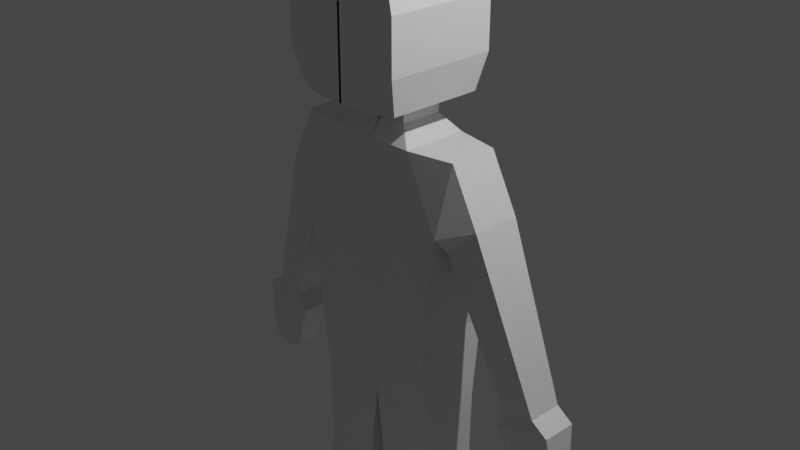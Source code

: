 # Source: Impassable_Obstacle_-_Maniquen_1.blend  (saved by Blender 2.83.19; exported with 4.5.12 LTS)
import bpy
from mathutils import Matrix  # noqa: F401  (used for matrix-valued properties, if any)

bpy.ops.wm.read_factory_settings(use_empty=True)
scene = bpy.context.scene
scene.name = 'Scene'

# ---- collections
col_collection = bpy.data.collections.new('Collection'); scene.collection.children.link(col_collection)

# ---- materials (node trees are filled in below, after node groups)
mat_material = bpy.data.materials.new('Material')
mat_material.alpha_threshold = 0.0
mat_material.use_transparent_shadow = False
mat_material.line_color = (0.0, 0.0, 0.0, 1.0)

# ---- material node trees
mat_material.use_nodes = True; mat_material.node_tree.nodes.clear()
_N = mat_material.node_tree.nodes; _L = mat_material.node_tree.links
n0 = _N.new('ShaderNodeOutputMaterial'); n0.name = 'Material Output'; n0.location = (300, 300)
n1 = _N.new('ShaderNodeBsdfPrincipled'); n1.name = 'Principled BSDF'; n1.location = (10, 300)
n1.distribution = 'GGX'
n1.subsurface_method = 'BURLEY'
n1.inputs[2].default_value = 0.4
n1.inputs[3].default_value = 1.45
n1.inputs[27].default_value = (0.0, 0.0, 0.0, 1.0)
n1.inputs[28].default_value = 1.0
_L.new(n1.outputs[0], n0.inputs[0])
n0.is_active_output = True

# ---- world
world_world = bpy.data.worlds.new('World'); scene.world = world_world
world_world.use_nodes = True; world_world.node_tree.nodes.clear()
_N = world_world.node_tree.nodes; _L = world_world.node_tree.links
n0 = _N.new('ShaderNodeOutputWorld'); n0.name = 'World Output'; n0.location = (300, 300)
n1 = _N.new('ShaderNodeBackground'); n1.name = 'Background'; n1.location = (10, 300)
n1.inputs[0].default_value = (0.05088, 0.05088, 0.05088, 1.0)
_L.new(n1.outputs[0], n0.inputs[0])
n0.is_active_output = True
world_world.color = (0.05088, 0.05088, 0.05088)
world_world.use_sun_shadow = False
world_world.sun_shadow_jitter_overblur = 0.0

# ---- cameras
cam_camera = bpy.data.cameras.new('Camera')
cam_camera.clip_end = 100.0
cam_camera.ortho_scale = 7.314

# ---- lights
light_light = bpy.data.lights.new('Light', 'POINT')
light_light.transmission_factor = 0.0
light_light.energy = 1000.0
light_light.shadow_soft_size = 0.1
light_light.shadow_maximum_resolution = 0.006
light_light.use_absolute_resolution = True

# ---- meshes
me_cube = bpy.data.meshes.new('Cube')
me_cube.from_pydata([(-1.0, 0.2576, 1.0), (-0.7808, 0.4175, -1.0), (-1.0, -0.2779, 1.0), (-0.7808, -0.4175, -1.0), (-0.7808, 0.3236, -1.904), (-0.7808, -0.3236, -1.904), (0.0, 0.4175, -1.0), (0.0, -0.3753, 1.0), (0.0, -0.4175, -1.0), (0.0, 0.355, 1.0), (0.0, 0.3236, -1.904), (0.0, -0.3236, -1.904), (-0.7698, 0.3236, -3.904), (-0.7698, -0.3236, -3.904), (-0.2143, 0.3236, -3.904), (-0.2143, -0.3236, -3.904), (-0.7629, 0.2825, -4.357), (-0.7629, -0.4175, -4.357), (-0.2406, 0.2825, -4.357), (-0.2406, -0.4175, -4.357), (-0.8824, -0.9479, -3.904), (-0.1016, -0.9479, -3.904), (-0.7629, -0.9479, -4.357), (-0.2406, -0.9479, -4.357), (-0.3904, 0.4175, -1.0), (-0.5, -0.3753, 1.0), (-0.3904, 0.3236, -1.904), (-0.3904, -0.4175, -1.0), (-0.5, 0.355, 1.0), (-0.3904, -0.3236, -1.904), (-0.492, 0.3236, -3.904), (-0.492, -0.3236, -3.904), (-0.492, 0.2825, -4.357), (-0.492, -0.4175, -4.357), (-0.492, -1.219, -3.904), (-0.492, -1.219, -4.357), (-0.9168, -0.4175, 0.2406), (-0.9168, 0.4175, 0.2406), (0.0, 0.4175, 0.2406), (0.0, -0.4175, 0.2406), (-0.4584, 0.4175, 0.2406), (-0.4584, -0.4175, 0.2406), (-0.9562, -0.2676, 0.05375), (-1.303, -0.2676, 0.3991), (-1.303, 0.2676, 0.3991), (-0.9562, 0.2676, 0.05375), (-1.584, -0.08595, -1.521), (-1.935, -0.08595, -1.427), (-1.935, 0.2958, -1.427), (-1.584, 0.2958, -1.521), (-1.504, -0.08483, -1.703), (-2.122, -0.08703, -1.548), (-2.124, 0.2947, -1.553), (-1.507, 0.2969, -1.708), (-1.718, -0.021, -2.264), (-2.198, -0.02236, -2.143), (-2.2, 0.2133, -2.147), (-1.719, 0.2146, -2.268), (-1.903, -0.02287, -2.386), (-2.095, -0.02423, -2.339), (-2.094, 0.2114, -2.343), (-1.902, 0.2128, -2.39), (-0.77, -0.3236, -2.571), (-0.7998, -0.3236, -3.238), (-0.1124, -0.3236, -3.238), (-0.08257, -0.3236, -2.571), (-0.77, 0.3236, -2.571), (-0.7998, 0.3236, -3.238), (-0.08257, 0.3236, -2.571), (-0.1124, 0.3236, -3.238), (-0.4243, 0.3236, -2.571), (-0.4581, 0.3236, -3.238), (-0.4243, -0.3236, -2.571), (-0.4581, -0.3236, -3.238), (-0.3171, 0.2224, 1.18), (0.01433, 0.2224, 1.18), (0.01433, -0.2427, 1.18), (-0.3171, -0.2427, 1.18), (0.01433, 0.2224, 1.814), (0.01433, -0.2427, 1.814), (0.01433, -0.2427, 1.426), (-0.3171, -0.2427, 1.426), (-0.3171, 0.2224, 1.426), (0.01433, 0.2224, 1.426), (-0.3171, 0.4872, 1.814), (0.01433, 0.4872, 1.814), (0.01433, -0.739, 1.814), (-0.3171, -0.739, 1.814), (0.01433, -0.739, 1.426), (-0.3171, 0.4872, 1.426), (-0.3171, -0.739, 1.426), (0.01433, 0.4872, 1.426), (-0.6939, 0.2224, 1.814), (-0.6939, -0.2427, 1.814), (-0.6143, 0.1783, 1.426), (-0.6143, -0.2162, 1.426), (-0.6143, 0.4029, 1.426), (-0.6939, 0.4872, 1.814), (-0.6939, -0.739, 1.814), (-0.6143, -0.6371, 1.426), (0.01433, 0.2224, 2.378), (0.01433, -0.2427, 2.378), (-0.6939, -0.2427, 2.378), (-0.6939, 0.2224, 2.378), (-0.3171, 0.4872, 2.378), (0.01433, 0.4872, 2.378), (0.01433, -0.739, 2.378), (-0.3171, -0.739, 2.378), (-0.6939, 0.4872, 2.378), (-0.6939, -0.739, 2.378), (-0.2202, 0.1806, 2.807), (0.01819, 0.1806, 2.807), (0.01819, -0.2176, 2.807), (-0.2202, -0.2176, 2.807), (-0.4912, -0.2176, 2.807), (-0.4912, 0.1806, 2.807), (-0.2202, 0.4073, 2.807), (0.01819, 0.4073, 2.807), (0.01819, -0.6424, 2.807), (-0.2202, -0.6424, 2.807), (-0.4912, 0.4073, 2.807), (-0.4912, -0.6424, 2.807)], [], [(0, 25, 28), (25, 36, 41), (36, 45, 37), (3, 29, 27), (1, 5, 3), (63, 31, 73), (40, 9, 38), (6, 26, 24), (67, 13, 63), (71, 14, 30), (64, 14, 69), (31, 20, 34), (18, 33, 32), (13, 16, 17), (15, 18, 14), (30, 18, 32), (17, 20, 13), (34, 22, 35), (33, 23, 35), (19, 21, 23), (33, 22, 17), (34, 23, 21), (30, 16, 12), (32, 17, 16), (31, 21, 15), (67, 30, 12), (24, 4, 1), (37, 28, 40), (73, 15, 64), (27, 11, 8), (7, 41, 39), (9, 74, 75), (39, 27, 8), (1, 40, 24), (24, 38, 6), (36, 1, 3), (41, 3, 27), (45, 48, 44), (36, 43, 42), (37, 44, 0), (0, 43, 2), (49, 50, 53), (42, 47, 46), (45, 46, 49), (44, 47, 43), (52, 57, 56), (48, 51, 47), (48, 53, 52), (47, 50, 46), (55, 58, 54), (50, 55, 54), (53, 54, 57), (52, 55, 51), (58, 60, 61), (57, 58, 61), (56, 59, 55), (56, 61, 60), (29, 65, 11), (72, 64, 65), (4, 70, 66), (66, 71, 67), (11, 68, 10), (65, 69, 68), (26, 68, 70), (70, 69, 71), (4, 62, 5), (66, 63, 62), (5, 72, 29), (62, 73, 72), (89, 97, 84), (7, 77, 25), (25, 74, 28), (9, 76, 7), (82, 91, 83), (83, 79, 80), (75, 80, 76), (77, 82, 74), (74, 83, 75), (76, 81, 77), (88, 87, 90), (89, 85, 91), (80, 90, 81), (79, 88, 80), (78, 85, 105, 100), (83, 85, 78), (93, 98, 109, 102), (87, 86, 106, 107), (92, 96, 94), (95, 92, 94), (95, 98, 93), (90, 95, 81), (84, 97, 108, 104), (82, 96, 89), (81, 94, 82), (87, 99, 90), (0, 2, 25), (25, 2, 36), (36, 42, 45), (3, 5, 29), (1, 4, 5), (63, 13, 31), (40, 28, 9), (6, 10, 26), (67, 12, 13), (71, 69, 14), (64, 15, 14), (31, 13, 20), (18, 19, 33), (13, 12, 16), (15, 19, 18), (30, 14, 18), (17, 22, 20), (34, 20, 22), (33, 19, 23), (19, 15, 21), (33, 35, 22), (34, 35, 23), (30, 32, 16), (32, 33, 17), (31, 34, 21), (67, 71, 30), (24, 26, 4), (37, 0, 28), (73, 31, 15), (27, 29, 11), (7, 25, 41), (9, 28, 74), (39, 41, 27), (1, 37, 40), (24, 40, 38), (36, 37, 1), (41, 36, 3), (45, 49, 48), (36, 2, 43), (37, 45, 44), (0, 44, 43), (49, 46, 50), (42, 43, 47), (45, 42, 46), (44, 48, 47), (52, 53, 57), (48, 52, 51), (48, 49, 53), (47, 51, 50), (55, 59, 58), (50, 51, 55), (53, 50, 54), (52, 56, 55), (58, 59, 60), (57, 54, 58), (56, 60, 59), (56, 57, 61), (29, 72, 65), (72, 73, 64), (4, 26, 70), (66, 70, 71), (11, 65, 68), (65, 64, 69), (26, 10, 68), (70, 68, 69), (4, 66, 62), (66, 67, 63), (5, 62, 72), (62, 63, 73), (89, 96, 97), (7, 76, 77), (25, 77, 74), (9, 75, 76), (85, 84, 104, 105), (82, 89, 91), (86, 79, 101, 106), (83, 78, 79), (75, 83, 80), (77, 81, 82), (74, 82, 83), (76, 80, 81), (88, 86, 87), (89, 84, 85), (80, 88, 90), (79, 86, 88), (97, 92, 103, 108), (83, 91, 85), (92, 93, 102, 103), (98, 87, 107, 109), (92, 97, 96), (95, 93, 92), (95, 99, 98), (90, 99, 95), (79, 78, 100, 101), (82, 94, 96), (81, 95, 94), (87, 98, 99), (109, 107, 119, 121), (101, 100, 111, 112), (100, 105, 117, 111), (102, 109, 121, 114), (107, 106, 118, 119), (108, 103, 115, 120), (105, 104, 116, 117), (104, 108, 120, 116), (106, 101, 112, 118), (103, 102, 114, 115), (110, 112, 111), (113, 121, 119), (113, 118, 112), (111, 116, 110), (110, 114, 113), (116, 115, 110), (110, 113, 112), (113, 114, 121), (113, 119, 118), (111, 117, 116), (110, 115, 114), (116, 120, 115)])
_uv = me_cube.uv_layers.new(name='UVMap')
_uv.uv.foreach_set('vector', [0.875, 0.5, 0.8125, 0.75, 0.8125, 0.5, 0.625, 0.9375, 0.5301, 1.0, 0.5301, 0.9375, 0.5301, 0.0, 0.5301, 0.25, 0.5301, 0.25, 0.375, 1.0, 0.375, 0.9375, 0.375, 0.9375, 0.375, 0.25, 0.375, 0.0, 0.375, 0.0, 0.375, 1.0, 0.375, 0.9375, 0.375, 0.9375, 0.5301, 0.3125, 0.625, 0.375, 0.5301, 0.375, 0.375, 0.375, 0.375, 0.3125, 0.375, 0.3125, 0.375, 0.25, 0.375, 0.0, 0.375, 0.0, 0.375, 0.3125, 0.375, 0.375, 0.375, 0.3125, 0.25, 0.75, 0.25, 0.5, 0.25, 0.5, 0.375, 0.9375, 0.375, 1.0, 0.375, 0.9375, 0.25, 0.5, 0.1875, 0.75, 0.1875, 0.5, 0.375, 0.0, 0.375, 0.25, 0.375, 0.0, 0.25, 0.75, 0.25, 0.5, 0.25, 0.5, 0.375, 0.3125, 0.375, 0.375, 0.375, 0.3125, 0.375, 0.0, 0.375, 0.0, 0.375, 0.0, 0.375, 0.9375, 0.375, 1.0, 0.375, 0.9375, 0.1875, 0.75, 0.25, 0.75, 0.1875, 0.75, 0.25, 0.75, 0.25, 0.75, 0.25, 0.75, 0.1875, 0.75, 0.125, 0.75, 0.125, 0.75, 0.375, 0.9375, 0.375, 0.875, 0.375, 0.875, 0.375, 0.3125, 0.375, 0.25, 0.375, 0.25, 0.1875, 0.5, 0.125, 0.75, 0.125, 0.5, 0.375, 0.9375, 0.375, 0.875, 0.375, 0.875, 0.375, 0.25, 0.375, 0.3125, 0.375, 0.25, 0.375, 0.3125, 0.375, 0.25, 0.375, 0.25, 0.5301, 0.25, 0.625, 0.3125, 0.5301, 0.3125, 0.375, 0.9375, 0.375, 0.875, 0.375, 0.875, 0.375, 0.9375, 0.375, 0.875, 0.375, 0.875, 0.625, 0.875, 0.5301, 0.9375, 0.5301, 0.875, 0.625, 0.375, 0.625, 0.3125, 0.625, 0.375, 0.5301, 0.875, 0.375, 0.9375, 0.375, 0.875, 0.375, 0.25, 0.5301, 0.3125, 0.375, 0.3125, 0.375, 0.3125, 0.5301, 0.375, 0.375, 0.375, 0.5301, 0.0, 0.375, 0.25, 0.375, 0.0, 0.5301, 0.9375, 0.375, 1.0, 0.375, 0.9375, 0.5301, 0.25, 0.625, 0.25, 0.625, 0.25, 0.5301, 1.0, 0.625, 1.0, 0.5301, 1.0, 0.5301, 0.25, 0.625, 0.25, 0.625, 0.25, 0.875, 0.5, 0.875, 0.75, 0.875, 0.75, 0.5301, 0.25, 0.5301, 0.0, 0.5301, 0.25, 0.5301, 1.0, 0.625, 1.0, 0.5301, 1.0, 0.5301, 0.25, 0.5301, 0.0, 0.5301, 0.25, 0.875, 0.5, 0.875, 0.75, 0.875, 0.75, 0.625, 0.25, 0.5301, 0.25, 0.625, 0.25, 0.875, 0.5, 0.875, 0.75, 0.875, 0.75, 0.625, 0.25, 0.5301, 0.25, 0.625, 0.25, 0.625, 1.0, 0.5301, 1.0, 0.5301, 1.0, 0.625, 1.0, 0.5301, 1.0, 0.5301, 1.0, 0.5301, 1.0, 0.625, 1.0, 0.5301, 1.0, 0.5301, 0.25, 0.5301, 0.0, 0.5301, 0.25, 0.875, 0.5, 0.875, 0.75, 0.875, 0.75, 0.5301, 0.0, 0.625, 0.25, 0.5301, 0.25, 0.5301, 0.25, 0.5301, 0.0, 0.5301, 0.25, 0.875, 0.5, 0.875, 0.75, 0.875, 0.75, 0.625, 0.25, 0.5301, 0.25, 0.625, 0.25, 0.375, 0.9375, 0.375, 0.875, 0.375, 0.875, 0.375, 0.9375, 0.375, 0.875, 0.375, 0.875, 0.375, 0.25, 0.375, 0.3125, 0.375, 0.25, 0.375, 0.25, 0.375, 0.3125, 0.375, 0.25, 0.25, 0.75, 0.25, 0.5, 0.25, 0.5, 0.25, 0.75, 0.25, 0.5, 0.25, 0.5, 0.375, 0.3125, 0.375, 0.375, 0.375, 0.3125, 0.375, 0.3125, 0.375, 0.375, 0.375, 0.3125, 0.375, 0.25, 0.375, 0.0, 0.375, 0.0, 0.375, 0.25, 0.375, 0.0, 0.375, 0.0, 0.375, 1.0, 0.375, 0.9375, 0.375, 0.9375, 0.375, 1.0, 0.375, 0.9375, 0.375, 0.9375, 0.625, 0.3125, 0.625, 0.3125, 0.625, 0.3125, 0.625, 0.875, 0.625, 0.9375, 0.625, 0.9375, 0.8125, 0.75, 0.8125, 0.5, 0.8125, 0.5, 0.0, 0.0, 0.0, 0.0, 0.0, 0.0, 0.625, 0.3125, 0.625, 0.375, 0.625, 0.375, 0.0, 0.0, 0.0, 0.0, 0.0, 0.0, 0.0, 0.0, 0.0, 0.0, 0.0, 0.0, 0.8125, 0.75, 0.8125, 0.5, 0.8125, 0.5, 0.625, 0.3125, 0.625, 0.375, 0.625, 0.375, 0.625, 0.875, 0.625, 0.9375, 0.625, 0.9375, 0.625, 0.875, 0.625, 0.9375, 0.625, 0.9375, 0.625, 0.3125, 0.625, 0.375, 0.625, 0.375, 0.625, 0.875, 0.625, 0.9375, 0.625, 0.9375, 0.0, 0.0, 0.0, 0.0, 0.0, 0.0, 0.0, 0.0, 0.0, 0.0, 0.0, 0.0, 0.0, 0.0, 0.0, 0.0, 0.0, 0.0, 0.0, 0.0, 0.8125, 0.75, 0.8125, 0.75, 0.8125, 0.75, 0.8125, 0.75, 0.625, 0.9375, 0.625, 0.875, 0.625, 0.875, 0.625, 0.9375, 0.8125, 0.5, 0.8125, 0.5, 0.8125, 0.5, 0.8125, 0.75, 0.8125, 0.5, 0.8125, 0.5, 0.8125, 0.75, 0.8125, 0.75, 0.8125, 0.75, 0.625, 0.9375, 0.625, 0.9375, 0.625, 0.9375, 0.625, 0.3125, 0.625, 0.3125, 0.625, 0.3125, 0.625, 0.3125, 0.625, 0.3125, 0.625, 0.3125, 0.625, 0.3125, 0.8125, 0.75, 0.8125, 0.5, 0.8125, 0.5, 0.625, 0.9375, 0.625, 0.9375, 0.625, 0.9375, 0.875, 0.5, 0.875, 0.75, 0.8125, 0.75, 0.625, 0.9375, 0.625, 1.0, 0.5301, 1.0, 0.5301, 0.0, 0.5301, 0.0, 0.5301, 0.25, 0.375, 1.0, 0.375, 1.0, 0.375, 0.9375, 0.375, 0.25, 0.375, 0.25, 0.375, 0.0, 0.375, 1.0, 0.375, 1.0, 0.375, 0.9375, 0.5301, 0.3125, 0.625, 0.3125, 0.625, 0.375, 0.375, 0.375, 0.375, 0.375, 0.375, 0.3125, 0.375, 0.25, 0.375, 0.25, 0.375, 0.0, 0.375, 0.3125, 0.375, 0.375, 0.375, 0.375, 0.25, 0.75, 0.25, 0.75, 0.25, 0.5, 0.375, 0.9375, 0.375, 1.0, 0.375, 1.0, 0.25, 0.5, 0.25, 0.75, 0.1875, 0.75, 0.375, 0.0, 0.375, 0.25, 0.375, 0.25, 0.25, 0.75, 0.25, 0.75, 0.25, 0.5, 0.375, 0.3125, 0.375, 0.375, 0.375, 0.375, 0.375, 0.0, 0.375, 0.0, 0.375, 0.0, 0.375, 0.9375, 0.375, 1.0, 0.375, 1.0, 0.1875, 0.75, 0.25, 0.75, 0.25, 0.75, 0.25, 0.75, 0.25, 0.75, 0.25, 0.75, 0.1875, 0.75, 0.1875, 0.75, 0.125, 0.75, 0.375, 0.9375, 0.375, 0.9375, 0.375, 0.875, 0.375, 0.3125, 0.375, 0.3125, 0.375, 0.25, 0.1875, 0.5, 0.1875, 0.75, 0.125, 0.75, 0.375, 0.9375, 0.375, 0.9375, 0.375, 0.875, 0.375, 0.25, 0.375, 0.3125, 0.375, 0.3125, 0.375, 0.3125, 0.375, 0.3125, 0.375, 0.25, 0.5301, 0.25, 0.625, 0.25, 0.625, 0.3125, 0.375, 0.9375, 0.375, 0.9375, 0.375, 0.875, 0.375, 0.9375, 0.375, 0.9375, 0.375, 0.875, 0.625, 0.875, 0.625, 0.9375, 0.5301, 0.9375, 0.625, 0.375, 0.625, 0.3125, 0.625, 0.3125, 0.5301, 0.875, 0.5301, 0.9375, 0.375, 0.9375, 0.375, 0.25, 0.5301, 0.25, 0.5301, 0.3125, 0.375, 0.3125, 0.5301, 0.3125, 0.5301, 0.375, 0.5301, 0.0, 0.5301, 0.25, 0.375, 0.25, 0.5301, 0.9375, 0.5301, 1.0, 0.375, 1.0, 0.5301, 0.25, 0.5301, 0.25, 0.625, 0.25, 0.5301, 1.0, 0.625, 1.0, 0.625, 1.0, 0.5301, 0.25, 0.5301, 0.25, 0.625, 0.25, 0.875, 0.5, 0.875, 0.5, 0.875, 0.75, 0.5301, 0.25, 0.5301, 0.0, 0.5301, 0.0, 0.5301, 1.0, 0.625, 1.0, 0.625, 1.0, 0.5301, 0.25, 0.5301, 0.0, 0.5301, 0.0, 0.875, 0.5, 0.875, 0.5, 0.875, 0.75, 0.625, 0.25, 0.5301, 0.25, 0.5301, 0.25, 0.875, 0.5, 0.875, 0.5, 0.875, 0.75, 0.625, 0.25, 0.5301, 0.25, 0.5301, 0.25, 0.625, 1.0, 0.625, 1.0, 0.5301, 1.0, 0.625, 1.0, 0.625, 1.0, 0.5301, 1.0, 0.5301, 1.0, 0.625, 1.0, 0.625, 1.0, 0.5301, 0.25, 0.5301, 0.0, 0.5301, 0.0, 0.875, 0.5, 0.875, 0.5, 0.875, 0.75, 0.5301, 0.0, 0.625, 0.0, 0.625, 0.25, 0.5301, 0.25, 0.5301, 0.0, 0.5301, 0.0, 0.875, 0.5, 0.875, 0.5, 0.875, 0.75, 0.625, 0.25, 0.5301, 0.25, 0.5301, 0.25, 0.375, 0.9375, 0.375, 0.9375, 0.375, 0.875, 0.375, 0.9375, 0.375, 0.9375, 0.375, 0.875, 0.375, 0.25, 0.375, 0.3125, 0.375, 0.3125, 0.375, 0.25, 0.375, 0.3125, 0.375, 0.3125, 0.25, 0.75, 0.25, 0.75, 0.25, 0.5, 0.25, 0.75, 0.25, 0.75, 0.25, 0.5, 0.375, 0.3125, 0.375, 0.375, 0.375, 0.375, 0.375, 0.3125, 0.375, 0.375, 0.375, 0.375, 0.375, 0.25, 0.375, 0.25, 0.375, 0.0, 0.375, 0.25, 0.375, 0.25, 0.375, 0.0, 0.375, 1.0, 0.375, 1.0, 0.375, 0.9375, 0.375, 1.0, 0.375, 1.0, 0.375, 0.9375, 0.625, 0.3125, 0.625, 0.3125, 0.625, 0.3125, 0.625, 0.875, 0.625, 0.875, 0.625, 0.9375, 0.8125, 0.75, 0.8125, 0.75, 0.8125, 0.5, 0.0, 0.0, 0.0, 0.0, 0.0, 0.0, 0.625, 0.375, 0.625, 0.3125, 0.625, 0.3125, 0.625, 0.375, 0.625, 0.3125, 0.625, 0.3125, 0.625, 0.375, 0.0, 0.0, 0.0, 0.0, 0.0, 0.0, 0.0, 0.0, 0.0, 0.0, 0.0, 0.0, 0.0, 0.0, 0.0, 0.0, 0.0, 0.0, 0.0, 0.0, 0.8125, 0.75, 0.8125, 0.75, 0.8125, 0.5, 0.625, 0.3125, 0.625, 0.3125, 0.625, 0.375, 0.625, 0.875, 0.625, 0.875, 0.625, 0.9375, 0.625, 0.875, 0.625, 0.875, 0.625, 0.9375, 0.625, 0.3125, 0.625, 0.3125, 0.625, 0.375, 0.625, 0.875, 0.625, 0.875, 0.625, 0.9375, 0.0, 0.0, 0.0, 0.0, 0.0, 0.0, 0.8125, 0.5, 0.8125, 0.5, 0.8125, 0.5, 0.8125, 0.5, 0.0, 0.0, 0.0, 0.0, 0.0, 0.0, 0.8125, 0.5, 0.8125, 0.75, 0.8125, 0.75, 0.8125, 0.5, 0.625, 0.9375, 0.625, 0.9375, 0.625, 0.9375, 0.625, 0.9375, 0.8125, 0.5, 0.8125, 0.5, 0.8125, 0.5, 0.8125, 0.75, 0.8125, 0.75, 0.8125, 0.5, 0.8125, 0.75, 0.8125, 0.75, 0.8125, 0.75, 0.625, 0.9375, 0.625, 0.9375, 0.625, 0.9375, 0.0, 0.0, 0.0, 0.0, 0.0, 0.0, 0.0, 0.0, 0.625, 0.3125, 0.625, 0.3125, 0.625, 0.3125, 0.8125, 0.75, 0.8125, 0.75, 0.8125, 0.5, 0.625, 0.9375, 0.625, 0.9375, 0.625, 0.9375, 0.625, 0.9375, 0.625, 0.9375, 0.625, 0.9375, 0.625, 0.9375, 0.0, 0.0, 0.0, 0.0, 0.0, 0.0, 0.0, 0.0, 0.0, 0.0, 0.0, 0.0, 0.0, 0.0, 0.0, 0.0, 0.8125, 0.75, 0.8125, 0.75, 0.8125, 0.75, 0.8125, 0.75, 0.625, 0.9375, 0.625, 0.875, 0.625, 0.875, 0.625, 0.9375, 0.8125, 0.5, 0.8125, 0.5, 0.8125, 0.5, 0.8125, 0.5, 0.625, 0.375, 0.625, 0.3125, 0.625, 0.3125, 0.625, 0.375, 0.625, 0.3125, 0.625, 0.3125, 0.625, 0.3125, 0.625, 0.3125, 0.0, 0.0, 0.0, 0.0, 0.0, 0.0, 0.0, 0.0, 0.8125, 0.5, 0.8125, 0.75, 0.8125, 0.75, 0.8125, 0.5, 0.8125, 0.5, 0.75, 0.75, 0.75, 0.5, 0.8125, 0.75, 0.8125, 0.75, 0.8125, 0.75, 0.8125, 0.75, 0.75, 0.75, 0.75, 0.75, 0.75, 0.5, 0.8125, 0.5, 0.8125, 0.5, 0.8125, 0.5, 0.8125, 0.75, 0.8125, 0.75, 0.8125, 0.5, 0.8125, 0.5, 0.8125, 0.5, 0.8125, 0.5, 0.8125, 0.75, 0.75, 0.75, 0.8125, 0.75, 0.8125, 0.75, 0.8125, 0.75, 0.8125, 0.75, 0.8125, 0.75, 0.75, 0.75, 0.75, 0.5, 0.75, 0.5, 0.8125, 0.5, 0.8125, 0.5, 0.8125, 0.5, 0.8125, 0.75, 0.8125, 0.5, 0.8125, 0.5, 0.8125, 0.5])
me_cube.materials.append(mat_material)
me_cube.use_remesh_preserve_volume = False
me_cube.use_remesh_preserve_attributes = False
me_cube.use_mirror_vertex_groups = False
me_cube.update()
me_cube_001 = bpy.data.meshes.new('Cube.001')
me_cube_001.from_pydata([(-1.0, -1.0, -1.0), (-1.0, -1.0, 1.0), (-1.0, 1.0, -1.0), (-1.0, 1.0, 1.0), (1.0, -1.0, -1.0), (1.0, -1.0, 1.0), (1.0, 1.0, -1.0), (1.0, 1.0, 1.0)], [], [(0, 1, 3, 2), (2, 3, 7, 6), (6, 7, 5, 4), (4, 5, 1, 0), (2, 6, 4, 0), (7, 3, 1, 5)])
_uv = me_cube_001.uv_layers.new(name='UVMap')
_uv.uv.foreach_set('vector', [0.375, 0.0, 0.625, 0.0, 0.625, 0.25, 0.375, 0.25, 0.375, 0.25, 0.625, 0.25, 0.625, 0.5, 0.375, 0.5, 0.375, 0.5, 0.625, 0.5, 0.625, 0.75, 0.375, 0.75, 0.375, 0.75, 0.625, 0.75, 0.625, 1.0, 0.375, 1.0, 0.125, 0.5, 0.375, 0.5, 0.375, 0.75, 0.125, 0.75, 0.625, 0.5, 0.875, 0.5, 0.875, 0.75, 0.625, 0.75])
me_cube_001.use_remesh_fix_poles = True
me_cube_001.use_remesh_preserve_attributes = False
me_cube_001.use_mirror_vertex_groups = False
me_cube_001.update()

# ---- objects
ob_cube = bpy.data.objects.new('Cube', me_cube)
ob_light = bpy.data.objects.new('Light', light_light)
ob_camera = bpy.data.objects.new('Camera', cam_camera)
ob_cube_001 = bpy.data.objects.new('Cube.001', me_cube_001)

# ---- transforms, parenting, visibility, modifiers, constraints
ob_cube.location = (0.0, 0.0, 0.0)
ob_cube.lock_rotations_4d = False
ob_cube.empty_display_type = 'ARROWS'
ob_cube.lineart.crease_threshold = 0.0
_m = ob_cube.modifiers.new('Mirror', 'MIRROR')
ob_light.location = (4.076, 1.005, 5.904)
ob_light.rotation_euler = (0.6503, 0.05522, 1.866)
ob_light.lock_rotations_4d = False
ob_light.empty_display_type = 'ARROWS'
ob_light.color = (0.0, 0.0, 0.0, 0.0)
ob_light.lineart.crease_threshold = 0.0
ob_camera.location = (7.359, -6.926, 4.958)
ob_camera.rotation_euler = (1.109, 0.0, 0.8149)
ob_camera.lock_rotations_4d = False
ob_camera.empty_display_type = 'ARROWS'
ob_camera.color = (0.0, 0.0, 0.0, 0.0)
ob_camera.display_type = 'WIRE'
ob_camera.lineart.crease_threshold = 0.0
ob_cube_001.location = (0.0, 0.0, -4.674)
ob_cube_001.scale = (1.722, 1.722, 0.317)
ob_cube_001.lineart.crease_threshold = 0.0

# ---- collection membership
col_collection.objects.link(ob_cube)
col_collection.objects.link(ob_light)
col_collection.objects.link(ob_camera)
col_collection.objects.link(ob_cube_001)

# ---- scene / render settings (as saved in the file)
scene.camera = ob_camera
scene.frame_start = 1; scene.frame_end = 250; scene.frame_set(1)
scene.render.engine = 'BLENDER_EEVEE_NEXT'
scene.cycles.use_denoising = False
scene.cycles.samples = 128
scene.cycles.sampling_pattern = 'TABULATED_SOBOL'
scene.cycles.use_adaptive_sampling = False
scene.cycles.use_light_tree = False
scene.view_settings.view_transform = 'Filmic'
bpy.context.view_layer.update()
